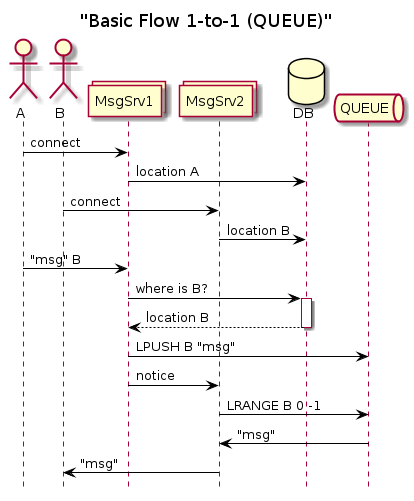

The diagram above was rendered by PlantUML. Its source (embedded in the PNG):
@startuml callflow
skinparam class {
    BackgroundColor White
    ArrowColor Black
    BorderColor Black
    AttributeIconSize 0
}
'skinparam style strictuml
skinparam stereotypeCBackgroundColor White
skinparam stereotypeIBackgroundColor White
skinparam stereotypeEBackgroundColor White
skinparam stereotypeABackgroundColor White
skinparam linetype ortho

title "Basic Flow 1-to-1 (QUEUE)"
hide footbox

actor A
actor B

collections MsgSrv1
collections MsgSrv2
database DB
queue QUEUE

A -> MsgSrv1 : connect
MsgSrv1 -> DB : location A


B -> MsgSrv2 : connect
MsgSrv2 -> DB : location B


A -> MsgSrv1 : "msg" B
MsgSrv1 -> DB ++ : where is B?
return location B


MsgSrv1 -> QUEUE : LPUSH B "msg"

MsgSrv1 -> MsgSrv2 : notice

MsgSrv2 -> QUEUE : LRANGE B 0 -1

QUEUE -> MsgSrv2 : "msg"

MsgSrv2 -> B : "msg"


@enduml